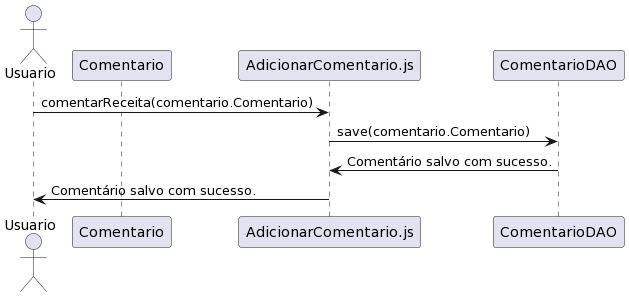

The diagram above was rendered by PlantUML. Its source (embedded in the PNG):
@startuml
actor Usuario
participant Usuario
participant Comentario


Usuario -> AdicionarComentario.js : comentarReceita(comentario.Comentario)
AdicionarComentario.js -> ComentarioDAO : save(comentario.Comentario)
ComentarioDAO -> AdicionarComentario.js : Comentário salvo com sucesso.
AdicionarComentario.js -> Usuario : Comentário salvo com sucesso.
@enduml